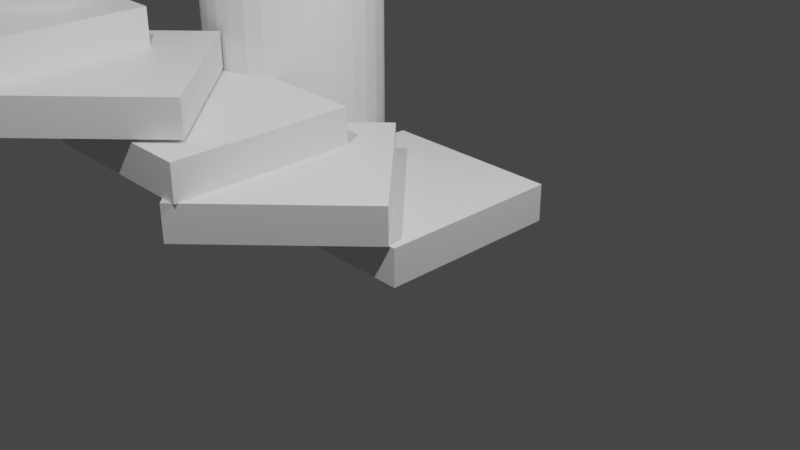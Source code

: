 # Source: A_weird_squary_Stair.blend  (saved by Blender 2.90.8; exported with 4.5.12 LTS)
import bpy
from mathutils import Matrix  # noqa: F401  (used for matrix-valued properties, if any)

bpy.ops.wm.read_factory_settings(use_empty=True)
scene = bpy.context.scene
scene.name = 'Scene'

# ---- collections
col_collection = bpy.data.collections.new('Collection'); scene.collection.children.link(col_collection)
col_stairs = bpy.data.collections.new('Stairs'); scene.collection.children.link(col_stairs)

# ---- materials (node trees are filled in below, after node groups)
mat_material = bpy.data.materials.new('Material')
mat_material.alpha_threshold = 0.0
mat_material.use_transparent_shadow = False
mat_material.line_color = (0.0, 0.0, 0.0, 1.0)

# ---- material node trees
mat_material.use_nodes = True; mat_material.node_tree.nodes.clear()
_N = mat_material.node_tree.nodes; _L = mat_material.node_tree.links
n0 = _N.new('ShaderNodeOutputMaterial'); n0.name = 'Material Output'; n0.location = (300, 300)
n1 = _N.new('ShaderNodeBsdfPrincipled'); n1.name = 'Principled BSDF'; n1.location = (10, 300)
n1.distribution = 'GGX'
n1.subsurface_method = 'BURLEY'
n1.inputs[2].default_value = 0.4
n1.inputs[3].default_value = 1.45
n1.inputs[27].default_value = (0.0, 0.0, 0.0, 1.0)
n1.inputs[28].default_value = 1.0
_L.new(n1.outputs[0], n0.inputs[0])
n0.is_active_output = True

# ---- world
world_world = bpy.data.worlds.new('World'); scene.world = world_world
world_world.use_nodes = True; world_world.node_tree.nodes.clear()
_N = world_world.node_tree.nodes; _L = world_world.node_tree.links
n0 = _N.new('ShaderNodeOutputWorld'); n0.name = 'World Output'; n0.location = (300, 300)
n1 = _N.new('ShaderNodeBackground'); n1.name = 'Background'; n1.location = (10, 300)
n1.inputs[0].default_value = (0.05088, 0.05088, 0.05088, 1.0)
_L.new(n1.outputs[0], n0.inputs[0])
n0.is_active_output = True
world_world.color = (0.05088, 0.05088, 0.05088)
world_world.use_sun_shadow = False
world_world.sun_shadow_jitter_overblur = 0.0

# ---- cameras
cam_camera = bpy.data.cameras.new('Camera')
cam_camera.clip_end = 100.0
cam_camera.ortho_scale = 7.314

# ---- lights
light_light = bpy.data.lights.new('Light', 'POINT')
light_light.transmission_factor = 0.0
light_light.energy = 1000.0
light_light.shadow_soft_size = 0.1
light_light.shadow_maximum_resolution = 0.006
light_light.use_absolute_resolution = True
light_light_001 = bpy.data.lights.new('Light.001', 'POINT')
light_light_001.transmission_factor = 0.0
light_light_001.energy = 1000.0
light_light_001.shadow_soft_size = 0.1
light_light_001.shadow_maximum_resolution = 0.006
light_light_001.use_absolute_resolution = True

# ---- meshes
me_cylinder = bpy.data.meshes.new('Cylinder')
me_cylinder.from_pydata([(0.0, 1.0, -1.0), (0.0, 1.0, 1.0), (0.1951, 0.9808, -1.0), (0.1951, 0.9808, 1.0), (0.3827, 0.9239, -1.0), (0.3827, 0.9239, 1.0), (0.5556, 0.8315, -1.0), (0.5556, 0.8315, 1.0), (0.7071, 0.7071, -1.0), (0.7071, 0.7071, 1.0), (0.8315, 0.5556, -1.0), (0.8315, 0.5556, 1.0), (0.9239, 0.3827, -1.0), (0.9239, 0.3827, 1.0), (0.9808, 0.1951, -1.0), (0.9808, 0.1951, 1.0), (1.0, 7.55e-08, -1.0), (1.0, 7.55e-08, 1.0), (0.9808, -0.1951, -1.0), (0.9808, -0.1951, 1.0), (0.9239, -0.3827, -1.0), (0.9239, -0.3827, 1.0), (0.8315, -0.5556, -1.0), (0.8315, -0.5556, 1.0), (0.7071, -0.7071, -1.0), (0.7071, -0.7071, 1.0), (0.5556, -0.8315, -1.0), (0.5556, -0.8315, 1.0), (0.3827, -0.9239, -1.0), (0.3827, -0.9239, 1.0), (0.1951, -0.9808, -1.0), (0.1951, -0.9808, 1.0), (-3.258e-07, -1.0, -1.0), (-3.258e-07, -1.0, 1.0), (-0.1951, -0.9808, -1.0), (-0.1951, -0.9808, 1.0), (-0.3827, -0.9239, -1.0), (-0.3827, -0.9239, 1.0), (-0.5556, -0.8315, -1.0), (-0.5556, -0.8315, 1.0), (-0.7071, -0.7071, -1.0), (-0.7071, -0.7071, 1.0), (-0.8315, -0.5556, -1.0), (-0.8315, -0.5556, 1.0), (-0.9239, -0.3827, -1.0), (-0.9239, -0.3827, 1.0), (-0.9808, -0.1951, -1.0), (-0.9808, -0.1951, 1.0), (-1.0, 9.656e-07, -1.0), (-1.0, 9.656e-07, 1.0), (-0.9808, 0.1951, -1.0), (-0.9808, 0.1951, 1.0), (-0.9239, 0.3827, -1.0), (-0.9239, 0.3827, 1.0), (-0.8315, 0.5556, -1.0), (-0.8315, 0.5556, 1.0), (-0.7071, 0.7071, -1.0), (-0.7071, 0.7071, 1.0), (-0.5556, 0.8315, -1.0), (-0.5556, 0.8315, 1.0), (-0.3827, 0.9239, -1.0), (-0.3827, 0.9239, 1.0), (-0.1951, 0.9808, -1.0), (-0.1951, 0.9808, 1.0)], [], [(0, 1, 3, 2), (2, 3, 5, 4), (4, 5, 7, 6), (6, 7, 9, 8), (8, 9, 11, 10), (10, 11, 13, 12), (12, 13, 15, 14), (14, 15, 17, 16), (16, 17, 19, 18), (18, 19, 21, 20), (20, 21, 23, 22), (22, 23, 25, 24), (24, 25, 27, 26), (26, 27, 29, 28), (28, 29, 31, 30), (30, 31, 33, 32), (32, 33, 35, 34), (34, 35, 37, 36), (36, 37, 39, 38), (38, 39, 41, 40), (40, 41, 43, 42), (42, 43, 45, 44), (44, 45, 47, 46), (46, 47, 49, 48), (48, 49, 51, 50), (50, 51, 53, 52), (52, 53, 55, 54), (54, 55, 57, 56), (56, 57, 59, 58), (58, 59, 61, 60), (3, 1, 63, 61, 59, 57, 55, 53, 51, 49, 47, 45, 43, 41, 39, 37, 35, 33, 31, 29, 27, 25, 23, 21, 19, 17, 15, 13, 11, 9, 7, 5), (60, 61, 63, 62), (62, 63, 1, 0), (0, 2, 4, 6, 8, 10, 12, 14, 16, 18, 20, 22, 24, 26, 28, 30, 32, 34, 36, 38, 40, 42, 44, 46, 48, 50, 52, 54, 56, 58, 60, 62)])
_uv = me_cylinder.uv_layers.new(name='UVMap')
_uv.uv.foreach_set('vector', [1.0, 0.5, 1.0, 1.0, 0.9688, 1.0, 0.9688, 0.5, 0.9688, 0.5, 0.9688, 1.0, 0.9375, 1.0, 0.9375, 0.5, 0.9375, 0.5, 0.9375, 1.0, 0.9062, 1.0, 0.9062, 0.5, 0.9062, 0.5, 0.9062, 1.0, 0.875, 1.0, 0.875, 0.5, 0.875, 0.5, 0.875, 1.0, 0.8438, 1.0, 0.8438, 0.5, 0.8438, 0.5, 0.8438, 1.0, 0.8125, 1.0, 0.8125, 0.5, 0.8125, 0.5, 0.8125, 1.0, 0.7812, 1.0, 0.7812, 0.5, 0.7812, 0.5, 0.7812, 1.0, 0.75, 1.0, 0.75, 0.5, 0.75, 0.5, 0.75, 1.0, 0.7188, 1.0, 0.7188, 0.5, 0.7188, 0.5, 0.7188, 1.0, 0.6875, 1.0, 0.6875, 0.5, 0.6875, 0.5, 0.6875, 1.0, 0.6562, 1.0, 0.6562, 0.5, 0.6562, 0.5, 0.6562, 1.0, 0.625, 1.0, 0.625, 0.5, 0.625, 0.5, 0.625, 1.0, 0.5938, 1.0, 0.5938, 0.5, 0.5938, 0.5, 0.5938, 1.0, 0.5625, 1.0, 0.5625, 0.5, 0.5625, 0.5, 0.5625, 1.0, 0.5312, 1.0, 0.5312, 0.5, 0.5312, 0.5, 0.5312, 1.0, 0.5, 1.0, 0.5, 0.5, 0.5, 0.5, 0.5, 1.0, 0.4688, 1.0, 0.4688, 0.5, 0.4688, 0.5, 0.4688, 1.0, 0.4375, 1.0, 0.4375, 0.5, 0.4375, 0.5, 0.4375, 1.0, 0.4062, 1.0, 0.4062, 0.5, 0.4062, 0.5, 0.4062, 1.0, 0.375, 1.0, 0.375, 0.5, 0.375, 0.5, 0.375, 1.0, 0.3438, 1.0, 0.3438, 0.5, 0.3438, 0.5, 0.3438, 1.0, 0.3125, 1.0, 0.3125, 0.5, 0.3125, 0.5, 0.3125, 1.0, 0.2812, 1.0, 0.2812, 0.5, 0.2812, 0.5, 0.2812, 1.0, 0.25, 1.0, 0.25, 0.5, 0.25, 0.5, 0.25, 1.0, 0.2188, 1.0, 0.2188, 0.5, 0.2188, 0.5, 0.2188, 1.0, 0.1875, 1.0, 0.1875, 0.5, 0.1875, 0.5, 0.1875, 1.0, 0.1562, 1.0, 0.1562, 0.5, 0.1562, 0.5, 0.1562, 1.0, 0.125, 1.0, 0.125, 0.5, 0.125, 0.5, 0.125, 1.0, 0.09375, 1.0, 0.09375, 0.5, 0.09375, 0.5, 0.09375, 1.0, 0.0625, 1.0, 0.0625, 0.5, 0.2968, 0.4854, 0.25, 0.49, 0.2032, 0.4854, 0.1582, 0.4717, 0.1167, 0.4496, 0.08029, 0.4197, 0.05045, 0.3833, 0.02827, 0.3418, 0.01461, 0.2968, 0.01, 0.25, 0.01461, 0.2032, 0.02827, 0.1582, 0.05045, 0.1167, 0.08029, 0.08029, 0.1167, 0.05045, 0.1582, 0.02827, 0.2032, 0.01461, 0.25, 0.01, 0.2968, 0.01461, 0.3418, 0.02827, 0.3833, 0.05045, 0.4197, 0.08029, 0.4496, 0.1167, 0.4717, 0.1582, 0.4854, 0.2032, 0.49, 0.25, 0.4854, 0.2968, 0.4717, 0.3418, 0.4496, 0.3833, 0.4197, 0.4197, 0.3833, 0.4496, 0.3418, 0.4717, 0.0625, 0.5, 0.0625, 1.0, 0.03125, 1.0, 0.03125, 0.5, 0.03125, 0.5, 0.03125, 1.0, 0.0, 1.0, 0.0, 0.5, 0.75, 0.49, 0.7968, 0.4854, 0.8418, 0.4717, 0.8833, 0.4496, 0.9197, 0.4197, 0.9496, 0.3833, 0.9717, 0.3418, 0.9854, 0.2968, 0.99, 0.25, 0.9854, 0.2032, 0.9717, 0.1582, 0.9496, 0.1167, 0.9197, 0.08029, 0.8833, 0.05045, 0.8418, 0.02827, 0.7968, 0.01461, 0.75, 0.01, 0.7032, 0.01461, 0.6582, 0.02827, 0.6167, 0.05045, 0.5803, 0.08029, 0.5504, 0.1167, 0.5283, 0.1582, 0.5146, 0.2032, 0.51, 0.25, 0.5146, 0.2968, 0.5283, 0.3418, 0.5504, 0.3833, 0.5803, 0.4197, 0.6167, 0.4496, 0.6582, 0.4717, 0.7032, 0.4854])
me_cylinder.use_remesh_fix_poles = True
me_cylinder.use_remesh_preserve_attributes = False
me_cylinder.use_mirror_vertex_groups = False
me_cylinder.update()
me_cube_001 = bpy.data.meshes.new('Cube.001')
me_cube_001.from_pydata([(1.0, 1.0, 1.0), (1.0, 1.0, -1.0), (1.0, -1.0, 1.0), (1.0, -1.0, -1.0), (-1.0, 1.0, 1.0), (-1.0, 1.0, -1.0), (-1.0, -1.0, 1.0), (-1.0, -1.0, -1.0)], [], [(0, 4, 6, 2), (3, 2, 6, 7), (7, 6, 4, 5), (5, 1, 3, 7), (1, 0, 2, 3), (5, 4, 0, 1)])
_uv = me_cube_001.uv_layers.new(name='UVMap')
_uv.uv.foreach_set('vector', [0.625, 0.5, 0.875, 0.5, 0.875, 0.75, 0.625, 0.75, 0.375, 0.75, 0.625, 0.75, 0.625, 1.0, 0.375, 1.0, 0.375, 0.0, 0.625, 0.0, 0.625, 0.25, 0.375, 0.25, 0.125, 0.5, 0.375, 0.5, 0.375, 0.75, 0.125, 0.75, 0.375, 0.5, 0.625, 0.5, 0.625, 0.75, 0.375, 0.75, 0.375, 0.25, 0.625, 0.25, 0.625, 0.5, 0.375, 0.5])
me_cube_001.materials.append(mat_material)
me_cube_001.use_remesh_preserve_volume = False
me_cube_001.use_remesh_preserve_attributes = False
me_cube_001.use_mirror_vertex_groups = False
me_cube_001.update()
me_cube_002 = bpy.data.meshes.new('Cube.002')
me_cube_002.from_pydata([(1.0, 1.0, 1.0), (1.0, 1.0, -1.0), (1.0, -1.0, 1.0), (1.0, -1.0, -1.0), (-1.0, 1.0, 1.0), (-1.0, 1.0, -1.0), (-1.0, -1.0, 1.0), (-1.0, -1.0, -1.0)], [], [(0, 4, 6, 2), (3, 2, 6, 7), (7, 6, 4, 5), (5, 1, 3, 7), (1, 0, 2, 3), (5, 4, 0, 1)])
_uv = me_cube_002.uv_layers.new(name='UVMap')
_uv.uv.foreach_set('vector', [0.625, 0.5, 0.875, 0.5, 0.875, 0.75, 0.625, 0.75, 0.375, 0.75, 0.625, 0.75, 0.625, 1.0, 0.375, 1.0, 0.375, 0.0, 0.625, 0.0, 0.625, 0.25, 0.375, 0.25, 0.125, 0.5, 0.375, 0.5, 0.375, 0.75, 0.125, 0.75, 0.375, 0.5, 0.625, 0.5, 0.625, 0.75, 0.375, 0.75, 0.375, 0.25, 0.625, 0.25, 0.625, 0.5, 0.375, 0.5])
me_cube_002.materials.append(mat_material)
me_cube_002.use_remesh_preserve_volume = False
me_cube_002.use_remesh_preserve_attributes = False
me_cube_002.use_mirror_vertex_groups = False
me_cube_002.update()
me_cube_003 = bpy.data.meshes.new('Cube.003')
me_cube_003.from_pydata([(1.0, 1.0, 1.0), (1.0, 1.0, -1.0), (1.0, -1.0, 1.0), (1.0, -1.0, -1.0), (-1.0, 1.0, 1.0), (-1.0, 1.0, -1.0), (-1.0, -1.0, 1.0), (-1.0, -1.0, -1.0)], [], [(0, 4, 6, 2), (3, 2, 6, 7), (7, 6, 4, 5), (5, 1, 3, 7), (1, 0, 2, 3), (5, 4, 0, 1)])
_uv = me_cube_003.uv_layers.new(name='UVMap')
_uv.uv.foreach_set('vector', [0.625, 0.5, 0.875, 0.5, 0.875, 0.75, 0.625, 0.75, 0.375, 0.75, 0.625, 0.75, 0.625, 1.0, 0.375, 1.0, 0.375, 0.0, 0.625, 0.0, 0.625, 0.25, 0.375, 0.25, 0.125, 0.5, 0.375, 0.5, 0.375, 0.75, 0.125, 0.75, 0.375, 0.5, 0.625, 0.5, 0.625, 0.75, 0.375, 0.75, 0.375, 0.25, 0.625, 0.25, 0.625, 0.5, 0.375, 0.5])
me_cube_003.materials.append(mat_material)
me_cube_003.use_remesh_preserve_volume = False
me_cube_003.use_remesh_preserve_attributes = False
me_cube_003.use_mirror_vertex_groups = False
me_cube_003.update()
me_cube_004 = bpy.data.meshes.new('Cube.004')
me_cube_004.from_pydata([(1.0, 1.0, 1.0), (1.0, 1.0, -1.0), (1.0, -1.0, 1.0), (1.0, -1.0, -1.0), (-1.0, 1.0, 1.0), (-1.0, 1.0, -1.0), (-1.0, -1.0, 1.0), (-1.0, -1.0, -1.0)], [], [(0, 4, 6, 2), (3, 2, 6, 7), (7, 6, 4, 5), (5, 1, 3, 7), (1, 0, 2, 3), (5, 4, 0, 1)])
_uv = me_cube_004.uv_layers.new(name='UVMap')
_uv.uv.foreach_set('vector', [0.625, 0.5, 0.875, 0.5, 0.875, 0.75, 0.625, 0.75, 0.375, 0.75, 0.625, 0.75, 0.625, 1.0, 0.375, 1.0, 0.375, 0.0, 0.625, 0.0, 0.625, 0.25, 0.375, 0.25, 0.125, 0.5, 0.375, 0.5, 0.375, 0.75, 0.125, 0.75, 0.375, 0.5, 0.625, 0.5, 0.625, 0.75, 0.375, 0.75, 0.375, 0.25, 0.625, 0.25, 0.625, 0.5, 0.375, 0.5])
me_cube_004.materials.append(mat_material)
me_cube_004.use_remesh_preserve_volume = False
me_cube_004.use_remesh_preserve_attributes = False
me_cube_004.use_mirror_vertex_groups = False
me_cube_004.update()
me_cube_005 = bpy.data.meshes.new('Cube.005')
me_cube_005.from_pydata([(1.0, 1.0, 1.0), (1.0, 1.0, -1.0), (1.0, -1.0, 1.0), (1.0, -1.0, -1.0), (-1.0, 1.0, 1.0), (-1.0, 1.0, -1.0), (-1.0, -1.0, 1.0), (-1.0, -1.0, -1.0)], [], [(0, 4, 6, 2), (3, 2, 6, 7), (7, 6, 4, 5), (5, 1, 3, 7), (1, 0, 2, 3), (5, 4, 0, 1)])
_uv = me_cube_005.uv_layers.new(name='UVMap')
_uv.uv.foreach_set('vector', [0.625, 0.5, 0.875, 0.5, 0.875, 0.75, 0.625, 0.75, 0.375, 0.75, 0.625, 0.75, 0.625, 1.0, 0.375, 1.0, 0.375, 0.0, 0.625, 0.0, 0.625, 0.25, 0.375, 0.25, 0.125, 0.5, 0.375, 0.5, 0.375, 0.75, 0.125, 0.75, 0.375, 0.5, 0.625, 0.5, 0.625, 0.75, 0.375, 0.75, 0.375, 0.25, 0.625, 0.25, 0.625, 0.5, 0.375, 0.5])
me_cube_005.materials.append(mat_material)
me_cube_005.use_remesh_preserve_volume = False
me_cube_005.use_remesh_preserve_attributes = False
me_cube_005.use_mirror_vertex_groups = False
me_cube_005.update()
me_cube_006 = bpy.data.meshes.new('Cube.006')
me_cube_006.from_pydata([(1.0, 1.0, 1.0), (1.0, 1.0, -1.0), (1.0, -1.0, 1.0), (1.0, -1.0, -1.0), (-1.0, 1.0, 1.0), (-1.0, 1.0, -1.0), (-1.0, -1.0, 1.0), (-1.0, -1.0, -1.0)], [], [(0, 4, 6, 2), (3, 2, 6, 7), (7, 6, 4, 5), (5, 1, 3, 7), (1, 0, 2, 3), (5, 4, 0, 1)])
_uv = me_cube_006.uv_layers.new(name='UVMap')
_uv.uv.foreach_set('vector', [0.625, 0.5, 0.875, 0.5, 0.875, 0.75, 0.625, 0.75, 0.375, 0.75, 0.625, 0.75, 0.625, 1.0, 0.375, 1.0, 0.375, 0.0, 0.625, 0.0, 0.625, 0.25, 0.375, 0.25, 0.125, 0.5, 0.375, 0.5, 0.375, 0.75, 0.125, 0.75, 0.375, 0.5, 0.625, 0.5, 0.625, 0.75, 0.375, 0.75, 0.375, 0.25, 0.625, 0.25, 0.625, 0.5, 0.375, 0.5])
me_cube_006.materials.append(mat_material)
me_cube_006.use_remesh_preserve_volume = False
me_cube_006.use_remesh_preserve_attributes = False
me_cube_006.use_mirror_vertex_groups = False
me_cube_006.update()

# ---- objects
ob_light = bpy.data.objects.new('Light', light_light)
ob_camera = bpy.data.objects.new('Camera', cam_camera)
ob_light_001 = bpy.data.objects.new('Light.001', light_light_001)
ob_cylinder = bpy.data.objects.new('Cylinder', me_cylinder)
ob_cube_001 = bpy.data.objects.new('Cube.001', me_cube_001)
ob_cube_002 = bpy.data.objects.new('Cube.002', me_cube_002)
ob_cube_003 = bpy.data.objects.new('Cube.003', me_cube_003)
ob_cube_004 = bpy.data.objects.new('Cube.004', me_cube_004)
ob_cube_005 = bpy.data.objects.new('Cube.005', me_cube_005)
ob_cube_006 = bpy.data.objects.new('Cube.006', me_cube_006)

# ---- transforms, parenting, visibility, modifiers, constraints
ob_light.location = (4.076, 1.005, 5.904)
ob_light.rotation_euler = (0.6503, 0.05522, 1.866)
ob_light.lock_rotations_4d = False
ob_light.empty_display_type = 'ARROWS'
ob_light.color = (0.0, 0.0, 0.0, 0.0)
ob_light.lineart.crease_threshold = 0.0
ob_camera.location = (7.359, -6.926, 4.958)
ob_camera.rotation_euler = (1.109, 0.0, 0.8149)
ob_camera.lock_rotations_4d = False
ob_camera.empty_display_type = 'ARROWS'
ob_camera.color = (0.0, 0.0, 0.0, 0.0)
ob_camera.display_type = 'WIRE'
ob_camera.lineart.crease_threshold = 0.0
ob_light_001.location = (1.55, -4.202, 7.142)
ob_light_001.rotation_euler = (0.6503, 0.05522, 1.081)
ob_light_001.lock_rotations_4d = False
ob_light_001.empty_display_type = 'ARROWS'
ob_light_001.color = (0.0, 0.0, 0.0, 0.0)
ob_light_001.lineart.crease_threshold = 0.0
ob_cylinder.location = (-2.14, 0.414, 2.215)
ob_cylinder.scale = (1.0, 1.0, 2.0)
ob_cylinder.lineart.crease_threshold = 0.0
ob_cube_001.location = (0.0, 0.0, 0.2)
ob_cube_001.scale = (1.0, 1.0, 0.2)
ob_cube_001.lock_rotations_4d = False
ob_cube_001.empty_display_type = 'ARROWS'
ob_cube_001.lineart.crease_threshold = 0.0
ob_cube_002.location = (-0.4725, -1.017, 0.6)
ob_cube_002.rotation_euler = (0.0, -0.0, 0.7854)
ob_cube_002.scale = (1.0, 1.0, 0.2)
ob_cube_002.lock_rotations_4d = False
ob_cube_002.empty_display_type = 'ARROWS'
ob_cube_002.lineart.crease_threshold = 0.0
ob_cube_003.location = (-1.361, -1.357, 1.0)
ob_cube_003.rotation_euler = (0.0, -0.0, 1.571)
ob_cube_003.scale = (1.0, 1.0, 0.2)
ob_cube_003.lock_rotations_4d = False
ob_cube_003.empty_display_type = 'ARROWS'
ob_cube_003.lineart.crease_threshold = 0.0
ob_cube_004.location = (-2.043, -2.031, 1.438)
ob_cube_004.rotation_euler = (0.0, -0.0, -0.7854)
ob_cube_004.scale = (1.0, 1.0, 0.2)
ob_cube_004.lock_rotations_4d = False
ob_cube_004.empty_display_type = 'ARROWS'
ob_cube_004.lineart.crease_threshold = 0.0
ob_cube_005.location = (-3.097, -2.416, 1.838)
ob_cube_005.scale = (1.0, 1.0, 0.2)
ob_cube_005.lock_rotations_4d = False
ob_cube_005.empty_display_type = 'ARROWS'
ob_cube_005.lineart.crease_threshold = 0.0
ob_cube_006.location = (-3.966, -2.029, 2.238)
ob_cube_006.rotation_euler = (0.0, -0.0, 0.7854)
ob_cube_006.scale = (1.0, 1.0, 0.2)
ob_cube_006.lock_rotations_4d = False
ob_cube_006.empty_display_type = 'ARROWS'
ob_cube_006.lineart.crease_threshold = 0.0

# ---- collection membership
col_collection.objects.link(ob_light)
col_collection.objects.link(ob_camera)
col_collection.objects.link(ob_light_001)
col_collection.objects.link(ob_cylinder)
col_stairs.objects.link(ob_cube_001)
col_stairs.objects.link(ob_cube_002)
col_stairs.objects.link(ob_cube_003)
col_stairs.objects.link(ob_cube_004)
col_stairs.objects.link(ob_cube_005)
col_stairs.objects.link(ob_cube_006)

# ---- scene / render settings (as saved in the file)
scene.camera = ob_camera
scene.frame_start = 1; scene.frame_end = 250; scene.frame_set(29)
scene.render.engine = 'BLENDER_EEVEE_NEXT'
scene.cycles.use_denoising = False
scene.cycles.samples = 128
scene.cycles.sampling_pattern = 'TABULATED_SOBOL'
scene.cycles.use_adaptive_sampling = False
scene.cycles.use_light_tree = False
scene.view_settings.view_transform = 'Filmic'
bpy.context.view_layer.update()

